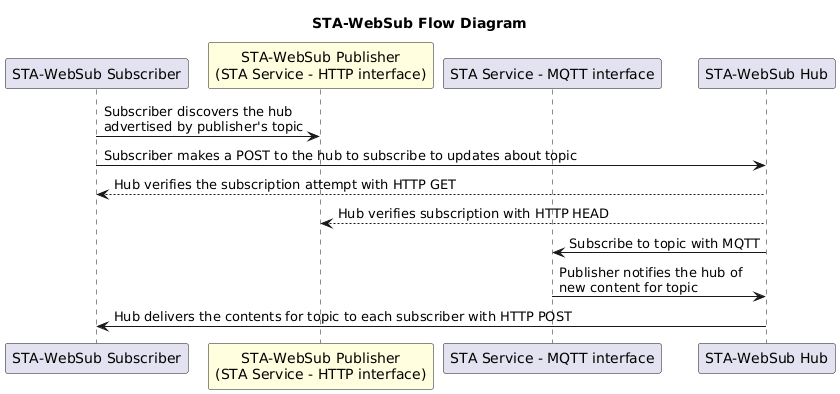

The diagram above was rendered by PlantUML. Its source (embedded in the PNG):
@startuml

title STA-WebSub Flow Diagram

participant "STA-WebSub Subscriber"
participant "STA-WebSub Publisher\n(STA Service - HTTP interface)" #lightYellow
participant "STA Service - MQTT interface"
participant "STA-WebSub Hub"

"STA-WebSub Subscriber" -> "STA-WebSub Publisher\n(STA Service - HTTP interface)": Subscriber discovers the hub\nadvertised by publisher's topic
"STA-WebSub Subscriber" -> "STA-WebSub Hub": Subscriber makes a POST to the hub to subscribe to updates about topic

"STA-WebSub Hub" --> "STA-WebSub Subscriber": Hub verifies the subscription attempt with HTTP GET
"STA-WebSub Hub" --> "STA-WebSub Publisher\n(STA Service - HTTP interface)": Hub verifies subscription with HTTP HEAD

"STA-WebSub Hub" -> "STA Service - MQTT interface": Subscribe to topic with MQTT

"STA Service - MQTT interface" -> "STA-WebSub Hub": Publisher notifies the hub of\nnew content for topic
"STA-WebSub Hub" -> "STA-WebSub Subscriber": Hub delivers the contents for topic to each subscriber with HTTP POST

@enduml